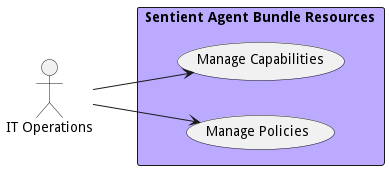

The diagram above was rendered by PlantUML. Its source (embedded in the PNG):
@startuml

left to right direction


Actor "IT Operations" as ITOperations


rectangle "Sentient Agent Bundle Resources" as sabr #bbaaff {
        usecase "Manage Capabilities" as ManageCapabilities
    ITOperations --> ManageCapabilities
    usecase "Manage Policies" as ManagePolicies
    ITOperations --> ManagePolicies

}


@enduml